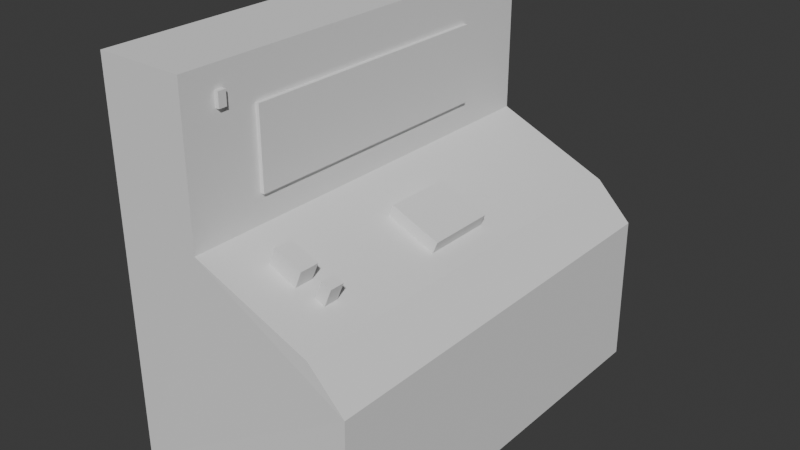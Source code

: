 # Source: DroneConsole.blend  (saved by Blender 4.0.36; exported with 4.5.12 LTS)
import bpy
from mathutils import Matrix  # noqa: F401  (used for matrix-valued properties, if any)

bpy.ops.wm.read_factory_settings(use_empty=True)
scene = bpy.context.scene
scene.name = 'Scene'

# ---- collections
col_collection = bpy.data.collections.new('Collection'); scene.collection.children.link(col_collection)

# ---- world
world_world = bpy.data.worlds.new('World'); scene.world = world_world
world_world.use_nodes = True; world_world.node_tree.nodes.clear()
_N = world_world.node_tree.nodes; _L = world_world.node_tree.links
n0 = _N.new('ShaderNodeOutputWorld'); n0.name = 'World Output'; n0.location = (300, 300)
n1 = _N.new('ShaderNodeBackground'); n1.name = 'Background'; n1.location = (10, 300)
n1.inputs[0].default_value = (0.05088, 0.05088, 0.05088, 1.0)
_L.new(n1.outputs[0], n0.inputs[0])
n0.is_active_output = True
world_world.color = (0.05088, 0.05088, 0.05088)
world_world.use_sun_shadow = False
world_world.sun_shadow_jitter_overblur = 0.0

# ---- meshes
me_cube_001 = bpy.data.meshes.new('Cube.001')
me_cube_001.from_pydata([(-0.7258, -1.265, -0.7137), (-0.7258, -1.265, 0.7137), (-0.7258, 1.265, -0.7137), (-0.7258, 1.265, 0.7137), (0.7258, -1.265, -0.7137), (0.7258, 1.265, -0.7137), (0.7246, -1.25, 0.2028), (0.7246, 1.25, 0.2028), (0.5062, -1.25, 0.4242), (-0.1911, -1.265, 0.7137), (-0.1911, 1.265, 0.7137), (0.5062, 1.25, 0.4242), (-0.7258, -1.265, 1.604), (-0.7258, 1.265, 1.604), (-0.1911, -1.265, 1.604), (-0.1911, 1.265, 1.604), (0.01249, -0.9857, 0.6294), (0.05413, -0.9857, 0.73), (0.01249, -0.871, 0.6294), (0.05413, -0.871, 0.73), (0.1826, -0.9857, 0.5589), (0.2243, -0.9857, 0.6595), (0.1826, -0.871, 0.5589), (0.2243, -0.871, 0.6595), (0.07971, -0.1869, 0.6016), (0.1081, -0.1869, 0.6702), (0.07971, 0.2264, 0.6016), (0.1081, 0.2264, 0.6702), (0.3749, -0.1869, 0.4793), (0.4033, -0.1869, 0.5479), (0.3749, 0.2264, 0.4793), (0.4033, 0.2264, 0.5479), (-0.1911, -1.067, 1.393), (-0.1668, -1.067, 1.393), (-0.1911, -1.067, 1.478), (-0.1668, -1.067, 1.478), (-0.1911, -1.019, 1.393), (-0.1668, -1.019, 1.393), (-0.1911, -1.019, 1.478), (-0.1668, -1.019, 1.478), (0.2709, -0.9469, 0.5224), (0.3144, -0.9469, 0.6274), (0.2709, -0.8596, 0.5224), (0.3144, -0.8596, 0.6274), (0.3314, -0.9469, 0.4973), (0.3749, -0.9469, 0.6023), (0.3314, -0.8596, 0.4973), (0.3749, -0.8596, 0.6023), (-0.1911, 1.265, 0.7137), (-0.1911, -1.265, 0.7137), (-0.1911, 1.265, 1.604), (-0.1911, -1.265, 1.604), (-0.1911, -0.8261, 0.8816), (-0.1673, -0.8261, 0.8816), (-0.1911, -0.8261, 1.351), (-0.1673, -0.8261, 1.351), (-0.1911, 0.7949, 0.8816), (-0.1673, 0.7949, 0.8816), (-0.1911, 0.7949, 1.351), (-0.1673, 0.7949, 1.351)], [], [(0, 1, 3, 2), (2, 3, 48, 11, 7, 5), (2, 5, 4, 0), (5, 7, 6, 4), (4, 6, 8, 49, 1, 0), (11, 8, 6, 7), (48, 49, 8, 11), (48, 3, 13, 50), (50, 13, 12, 51), (1, 49, 51, 12), (3, 1, 12, 13), (9, 10, 15, 14), (16, 17, 19, 18), (18, 19, 23, 22), (22, 23, 21, 20), (20, 21, 17, 16), (18, 22, 20, 16), (23, 19, 17, 21), (24, 25, 27, 26), (26, 27, 31, 30), (30, 31, 29, 28), (28, 29, 25, 24), (26, 30, 28, 24), (31, 27, 25, 29), (32, 33, 35, 34), (34, 35, 39, 38), (38, 39, 37, 36), (36, 37, 33, 32), (34, 38, 36, 32), (39, 35, 33, 37), (40, 41, 43, 42), (42, 43, 47, 46), (46, 47, 45, 44), (44, 45, 41, 40), (42, 46, 44, 40), (47, 43, 41, 45), (10, 9, 49, 48), (14, 15, 50, 51), (15, 10, 48, 50), (9, 14, 51, 49), (52, 53, 55, 54), (54, 55, 59, 58), (58, 59, 57, 56), (56, 57, 53, 52), (54, 58, 56, 52), (59, 55, 53, 57)])
_uv = me_cube_001.uv_layers.new(name='UVMap')
_uv.uv.foreach_set('vector', [0.375, 0.0, 0.625, 0.0, 0.625, 0.25, 0.375, 0.25, 0.375, 0.25, 0.625, 0.25, 0.625, 0.3421, 0.5742, 0.4627, 0.5362, 0.5, 0.375, 0.5, 0.125, 0.5, 0.375, 0.5, 0.375, 0.75, 0.125, 0.75, 0.375, 0.5, 0.5362, 0.5, 0.5362, 0.75, 0.375, 0.75, 0.375, 0.75, 0.5362, 0.75, 0.5742, 0.7873, 0.625, 0.9079, 0.625, 1.0, 0.375, 1.0, 0.6115, 0.5, 0.6115, 0.75, 0.5362, 0.75, 0.5362, 0.5, 0.7829, 0.5, 0.7829, 0.75, 0.6115, 0.75, 0.6115, 0.5, 0.625, 0.3421, 0.625, 0.25, 0.625, 0.25, 0.625, 0.3421, 0.7829, 0.5, 0.875, 0.5, 0.875, 0.75, 0.7829, 0.75, 0.625, 1.0, 0.625, 0.9079, 0.625, 0.9079, 0.625, 1.0, 0.625, 0.25, 0.625, 0.0, 0.625, 0.0, 0.625, 0.25, 0.7829, 0.75, 0.7829, 0.5, 0.7829, 0.5, 0.7829, 0.75, 0.375, 0.0, 0.625, 0.0, 0.625, 0.25, 0.375, 0.25, 0.375, 0.25, 0.625, 0.25, 0.625, 0.5, 0.375, 0.5, 0.375, 0.5, 0.625, 0.5, 0.625, 0.75, 0.375, 0.75, 0.375, 0.75, 0.625, 0.75, 0.625, 1.0, 0.375, 1.0, 0.125, 0.5, 0.375, 0.5, 0.375, 0.75, 0.125, 0.75, 0.625, 0.5, 0.875, 0.5, 0.875, 0.75, 0.625, 0.75, 0.375, 0.0, 0.625, 0.0, 0.625, 0.25, 0.375, 0.25, 0.375, 0.25, 0.625, 0.25, 0.625, 0.5, 0.375, 0.5, 0.375, 0.5, 0.625, 0.5, 0.625, 0.75, 0.375, 0.75, 0.375, 0.75, 0.625, 0.75, 0.625, 1.0, 0.375, 1.0, 0.125, 0.5, 0.375, 0.5, 0.375, 0.75, 0.125, 0.75, 0.625, 0.5, 0.875, 0.5, 0.875, 0.75, 0.625, 0.75, 0.375, 0.0, 0.625, 0.0, 0.625, 0.25, 0.375, 0.25, 0.375, 0.25, 0.625, 0.25, 0.625, 0.5, 0.375, 0.5, 0.375, 0.5, 0.625, 0.5, 0.625, 0.75, 0.375, 0.75, 0.375, 0.75, 0.625, 0.75, 0.625, 1.0, 0.375, 1.0, 0.125, 0.5, 0.375, 0.5, 0.375, 0.75, 0.125, 0.75, 0.625, 0.5, 0.875, 0.5, 0.875, 0.75, 0.625, 0.75, 0.375, 0.0, 0.625, 0.0, 0.625, 0.25, 0.375, 0.25, 0.375, 0.25, 0.625, 0.25, 0.625, 0.5, 0.375, 0.5, 0.375, 0.5, 0.625, 0.5, 0.625, 0.75, 0.375, 0.75, 0.375, 0.75, 0.625, 0.75, 0.625, 1.0, 0.375, 1.0, 0.125, 0.5, 0.375, 0.5, 0.375, 0.75, 0.125, 0.75, 0.625, 0.5, 0.875, 0.5, 0.875, 0.75, 0.625, 0.75, 0.7829, 0.5, 0.7829, 0.75, 0.7829, 0.75, 0.7829, 0.5, 0.7829, 0.75, 0.7829, 0.5, 0.7829, 0.5, 0.7829, 0.75, 0.7829, 0.5, 0.7829, 0.5, 0.7829, 0.5, 0.7829, 0.5, 0.7829, 0.75, 0.7829, 0.75, 0.7829, 0.75, 0.7829, 0.75, 0.375, 0.0, 0.625, 0.0, 0.625, 0.25, 0.375, 0.25, 0.375, 0.25, 0.625, 0.25, 0.625, 0.5, 0.375, 0.5, 0.375, 0.5, 0.625, 0.5, 0.625, 0.75, 0.375, 0.75, 0.375, 0.75, 0.625, 0.75, 0.625, 1.0, 0.375, 1.0, 0.125, 0.5, 0.375, 0.5, 0.375, 0.75, 0.125, 0.75, 0.625, 0.5, 0.875, 0.5, 0.875, 0.75, 0.625, 0.75])
me_cube_001.update()

# ---- objects
ob_cube = bpy.data.objects.new('Cube', me_cube_001)

# ---- transforms, parenting, visibility, modifiers, constraints
ob_cube.location = (0.114, -0.8014, 0.7137)

# ---- collection membership
col_collection.objects.link(ob_cube)

# ---- scene / render settings (as saved in the file)
scene.frame_start = 1; scene.frame_end = 250; scene.frame_set(1)
scene.render.engine = 'BLENDER_EEVEE_NEXT'
scene.cycles.sampling_pattern = 'TABULATED_SOBOL'
bpy.context.view_layer.update()

# ---- added for rendering (the .blend has no active camera and no usable light): camera, sun
cam_auto = bpy.data.cameras.new('AutoCamera')
cam_auto.lens = 50.0
cam_auto.sensor_width = 36.0
cam_auto.clip_end = 1000.0
ob_auto_camera = bpy.data.objects.new('AutoCamera', cam_auto)
scene.collection.objects.link(ob_auto_camera)
ob_auto_camera.location = (3.56085, -4.9376, 3.91613)
ob_auto_camera.rotation_euler = (1.09748, -7.21219e-08, 0.694738)
scene.camera = ob_auto_camera
light_auto_sun = bpy.data.lights.new('AutoSun', 'SUN')
light_auto_sun.energy = 3.0
light_auto_sun.angle = 0.0523599
ob_auto_sun = bpy.data.objects.new('AutoSun', light_auto_sun)
scene.collection.objects.link(ob_auto_sun)
ob_auto_sun.rotation_euler = (0.872665, 0.174533, 0.523599)
bpy.context.view_layer.update()
